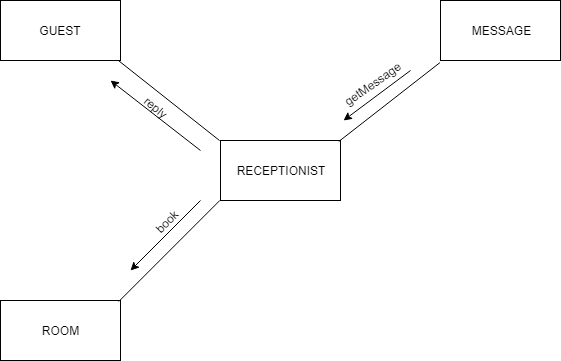

The diagram above was exported from draw.io. Its source (the exported page's mxGraphModel, read from the mxfile embedded in the PNG):
<mxGraphModel dx="324" dy="179" grid="1" gridSize="10" guides="1" tooltips="1" connect="1" arrows="1" fold="1" page="1" pageScale="1" pageWidth="827" pageHeight="1169" math="0" shadow="0">
  <root>
    <mxCell id="0" />
    <mxCell id="1" parent="0" />
    <mxCell id="w5MW-czGR3xibbGURpEL-2" value="GUEST" style="rounded=0;whiteSpace=wrap;html=1;" vertex="1" parent="1">
      <mxGeometry x="20" y="80" width="120" height="60" as="geometry" />
    </mxCell>
    <mxCell id="w5MW-czGR3xibbGURpEL-3" value="RECEPTIONIST" style="rounded=0;whiteSpace=wrap;html=1;" vertex="1" parent="1">
      <mxGeometry x="240" y="220" width="120" height="60" as="geometry" />
    </mxCell>
    <mxCell id="w5MW-czGR3xibbGURpEL-4" value="MESSAGE" style="rounded=0;whiteSpace=wrap;html=1;" vertex="1" parent="1">
      <mxGeometry x="460" y="80" width="120" height="60" as="geometry" />
    </mxCell>
    <mxCell id="w5MW-czGR3xibbGURpEL-5" value="ROOM" style="rounded=0;whiteSpace=wrap;html=1;" vertex="1" parent="1">
      <mxGeometry x="20" y="380" width="120" height="60" as="geometry" />
    </mxCell>
    <mxCell id="w5MW-czGR3xibbGURpEL-7" value="" style="endArrow=none;html=1;exitX=0.988;exitY=0.02;exitDx=0;exitDy=0;exitPerimeter=0;entryX=-0.005;entryY=0.993;entryDx=0;entryDy=0;entryPerimeter=0;" edge="1" parent="1" source="w5MW-czGR3xibbGURpEL-5" target="w5MW-czGR3xibbGURpEL-3">
      <mxGeometry width="50" height="50" relative="1" as="geometry">
        <mxPoint x="170" y="340" as="sourcePoint" />
        <mxPoint x="220" y="290" as="targetPoint" />
      </mxGeometry>
    </mxCell>
    <mxCell id="w5MW-czGR3xibbGURpEL-8" value="" style="endArrow=none;html=1;exitX=0.982;exitY=0.993;exitDx=0;exitDy=0;exitPerimeter=0;" edge="1" parent="1" source="w5MW-czGR3xibbGURpEL-2">
      <mxGeometry width="50" height="50" relative="1" as="geometry">
        <mxPoint x="20" y="510" as="sourcePoint" />
        <mxPoint x="239" y="220" as="targetPoint" />
      </mxGeometry>
    </mxCell>
    <mxCell id="w5MW-czGR3xibbGURpEL-9" value="" style="endArrow=none;html=1;entryX=-0.005;entryY=1.033;entryDx=0;entryDy=0;entryPerimeter=0;exitX=0.988;exitY=0.02;exitDx=0;exitDy=0;exitPerimeter=0;" edge="1" parent="1" source="w5MW-czGR3xibbGURpEL-3" target="w5MW-czGR3xibbGURpEL-4">
      <mxGeometry width="50" height="50" relative="1" as="geometry">
        <mxPoint x="410" y="210" as="sourcePoint" />
        <mxPoint x="460" y="160" as="targetPoint" />
      </mxGeometry>
    </mxCell>
    <mxCell id="w5MW-czGR3xibbGURpEL-15" value="" style="endArrow=classic;html=1;fontSize=12;" edge="1" parent="1">
      <mxGeometry width="50" height="50" relative="1" as="geometry">
        <mxPoint x="220" y="230" as="sourcePoint" />
        <mxPoint x="130" y="160" as="targetPoint" />
      </mxGeometry>
    </mxCell>
    <mxCell id="w5MW-czGR3xibbGURpEL-16" value="reply&lt;br&gt;&lt;br&gt;" style="text;html=1;resizable=0;points=[];autosize=1;align=left;verticalAlign=top;spacingTop=-4;fontSize=12;rotation=40;horizontal=1;" vertex="1" parent="1">
      <mxGeometry x="156" y="180" width="40" height="30" as="geometry" />
    </mxCell>
    <mxCell id="w5MW-czGR3xibbGURpEL-18" value="" style="endArrow=classic;html=1;fontSize=12;" edge="1" parent="1">
      <mxGeometry width="50" height="50" relative="1" as="geometry">
        <mxPoint x="220" y="280" as="sourcePoint" />
        <mxPoint x="150" y="350" as="targetPoint" />
      </mxGeometry>
    </mxCell>
    <mxCell id="w5MW-czGR3xibbGURpEL-23" value="book" style="text;html=1;resizable=0;points=[];autosize=1;align=left;verticalAlign=top;spacingTop=-4;fontSize=12;rotation=-45;" vertex="1" parent="1">
      <mxGeometry x="171" y="288" width="40" height="20" as="geometry" />
    </mxCell>
    <mxCell id="w5MW-czGR3xibbGURpEL-32" value="" style="endArrow=classic;html=1;fontSize=12;" edge="1" parent="1">
      <mxGeometry width="50" height="50" relative="1" as="geometry">
        <mxPoint x="430" y="150" as="sourcePoint" />
        <mxPoint x="363" y="200" as="targetPoint" />
      </mxGeometry>
    </mxCell>
    <mxCell id="w5MW-czGR3xibbGURpEL-36" value="getMessage&lt;br&gt;&lt;br&gt;" style="text;html=1;resizable=0;points=[];autosize=1;align=left;verticalAlign=top;spacingTop=-4;fontSize=12;rotation=-35;" vertex="1" parent="1">
      <mxGeometry x="360" y="150" width="80" height="30" as="geometry" />
    </mxCell>
  </root>
</mxGraphModel>